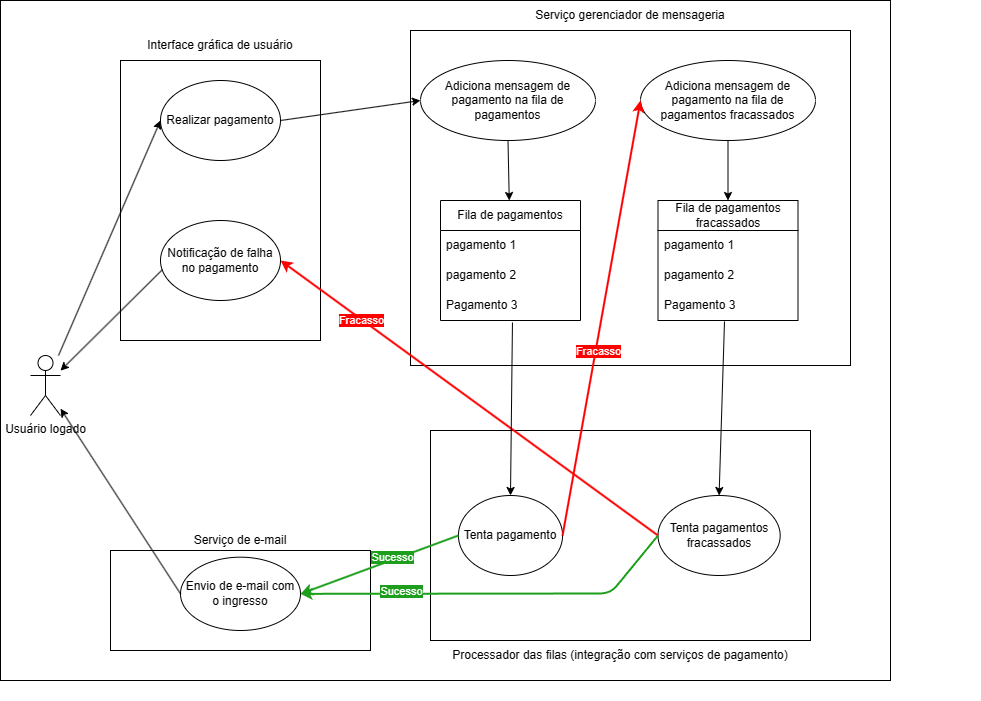

The diagram above was exported from draw.io. Its source (the exported page's mxGraphModel, read from the mxfile embedded in the PNG):
<mxGraphModel dx="1722" dy="626" grid="1" gridSize="10" guides="1" tooltips="1" connect="1" arrows="1" fold="1" page="1" pageScale="1" pageWidth="1100" pageHeight="850" background="none" math="0" shadow="0">
  <root>
    <mxCell id="0" />
    <mxCell id="1" parent="0" />
    <mxCell id="mo4_VqgKiO9UhA6QE51w-69" value="" style="rounded=0;whiteSpace=wrap;html=1;" vertex="1" parent="1">
      <mxGeometry x="70" y="10" width="890" height="680" as="geometry" />
    </mxCell>
    <mxCell id="mo4_VqgKiO9UhA6QE51w-2" value="Usuário logado" style="shape=umlActor;verticalLabelPosition=bottom;verticalAlign=top;html=1;outlineConnect=0;" vertex="1" parent="1">
      <mxGeometry x="100" y="365" width="30" height="60" as="geometry" />
    </mxCell>
    <mxCell id="mo4_VqgKiO9UhA6QE51w-4" value="" style="rounded=0;whiteSpace=wrap;html=1;" vertex="1" parent="1">
      <mxGeometry x="190" y="70" width="200" height="280" as="geometry" />
    </mxCell>
    <mxCell id="mo4_VqgKiO9UhA6QE51w-3" value="Realizar pagamento" style="ellipse;whiteSpace=wrap;html=1;" vertex="1" parent="1">
      <mxGeometry x="230" y="90" width="120" height="80" as="geometry" />
    </mxCell>
    <mxCell id="mo4_VqgKiO9UhA6QE51w-5" value="Interface gráfica de usuário" style="text;html=1;strokeColor=none;fillColor=none;align=center;verticalAlign=middle;whiteSpace=wrap;rounded=0;" vertex="1" parent="1">
      <mxGeometry x="205" y="40" width="170" height="30" as="geometry" />
    </mxCell>
    <mxCell id="mo4_VqgKiO9UhA6QE51w-6" value="" style="endArrow=classic;html=1;rounded=0;entryX=0;entryY=0.5;entryDx=0;entryDy=0;" edge="1" parent="1" source="mo4_VqgKiO9UhA6QE51w-2" target="mo4_VqgKiO9UhA6QE51w-3">
      <mxGeometry width="50" height="50" relative="1" as="geometry">
        <mxPoint x="510" y="300" as="sourcePoint" />
        <mxPoint x="560" y="250" as="targetPoint" />
      </mxGeometry>
    </mxCell>
    <mxCell id="mo4_VqgKiO9UhA6QE51w-7" value="" style="rounded=0;whiteSpace=wrap;html=1;" vertex="1" parent="1">
      <mxGeometry x="480" y="40" width="440" height="335" as="geometry" />
    </mxCell>
    <mxCell id="mo4_VqgKiO9UhA6QE51w-8" value="Serviço gerenciador de mensageria" style="text;html=1;strokeColor=none;fillColor=none;align=center;verticalAlign=middle;whiteSpace=wrap;rounded=0;" vertex="1" parent="1">
      <mxGeometry x="540" y="10" width="320" height="30" as="geometry" />
    </mxCell>
    <mxCell id="mo4_VqgKiO9UhA6QE51w-9" value="Adiciona mensagem de pagamento na fila de pagamentos" style="ellipse;whiteSpace=wrap;html=1;" vertex="1" parent="1">
      <mxGeometry x="490" y="70" width="175" height="80" as="geometry" />
    </mxCell>
    <mxCell id="mo4_VqgKiO9UhA6QE51w-12" value="" style="endArrow=classic;html=1;rounded=0;exitX=1;exitY=0.5;exitDx=0;exitDy=0;entryX=0;entryY=0.5;entryDx=0;entryDy=0;" edge="1" parent="1" source="mo4_VqgKiO9UhA6QE51w-3" target="mo4_VqgKiO9UhA6QE51w-9">
      <mxGeometry width="50" height="50" relative="1" as="geometry">
        <mxPoint x="510" y="300" as="sourcePoint" />
        <mxPoint x="560" y="250" as="targetPoint" />
      </mxGeometry>
    </mxCell>
    <mxCell id="mo4_VqgKiO9UhA6QE51w-13" value="Fila de pagamentos" style="swimlane;fontStyle=0;childLayout=stackLayout;horizontal=1;startSize=30;horizontalStack=0;resizeParent=1;resizeParentMax=0;resizeLast=0;collapsible=1;marginBottom=0;whiteSpace=wrap;html=1;" vertex="1" parent="1">
      <mxGeometry x="510" y="210" width="140" height="120" as="geometry" />
    </mxCell>
    <mxCell id="mo4_VqgKiO9UhA6QE51w-14" value="pagamento 1" style="text;strokeColor=none;fillColor=none;align=left;verticalAlign=middle;spacingLeft=4;spacingRight=4;overflow=hidden;points=[[0,0.5],[1,0.5]];portConstraint=eastwest;rotatable=0;whiteSpace=wrap;html=1;" vertex="1" parent="mo4_VqgKiO9UhA6QE51w-13">
      <mxGeometry y="30" width="140" height="30" as="geometry" />
    </mxCell>
    <mxCell id="mo4_VqgKiO9UhA6QE51w-15" value="pagamento 2" style="text;strokeColor=none;fillColor=none;align=left;verticalAlign=middle;spacingLeft=4;spacingRight=4;overflow=hidden;points=[[0,0.5],[1,0.5]];portConstraint=eastwest;rotatable=0;whiteSpace=wrap;html=1;" vertex="1" parent="mo4_VqgKiO9UhA6QE51w-13">
      <mxGeometry y="60" width="140" height="30" as="geometry" />
    </mxCell>
    <mxCell id="mo4_VqgKiO9UhA6QE51w-16" value="Pagamento 3" style="text;strokeColor=none;fillColor=none;align=left;verticalAlign=middle;spacingLeft=4;spacingRight=4;overflow=hidden;points=[[0,0.5],[1,0.5]];portConstraint=eastwest;rotatable=0;whiteSpace=wrap;html=1;" vertex="1" parent="mo4_VqgKiO9UhA6QE51w-13">
      <mxGeometry y="90" width="140" height="30" as="geometry" />
    </mxCell>
    <mxCell id="mo4_VqgKiO9UhA6QE51w-19" value="Adiciona mensagem de pagamento na fila de pagamentos fracassados" style="ellipse;whiteSpace=wrap;html=1;" vertex="1" parent="1">
      <mxGeometry x="710" y="70" width="175" height="80" as="geometry" />
    </mxCell>
    <mxCell id="mo4_VqgKiO9UhA6QE51w-20" value="Fila de pagamentos fracassados" style="swimlane;fontStyle=0;childLayout=stackLayout;horizontal=1;startSize=30;horizontalStack=0;resizeParent=1;resizeParentMax=0;resizeLast=0;collapsible=1;marginBottom=0;whiteSpace=wrap;html=1;" vertex="1" parent="1">
      <mxGeometry x="727.5" y="210" width="140" height="120" as="geometry" />
    </mxCell>
    <mxCell id="mo4_VqgKiO9UhA6QE51w-21" value="pagamento 1" style="text;strokeColor=none;fillColor=none;align=left;verticalAlign=middle;spacingLeft=4;spacingRight=4;overflow=hidden;points=[[0,0.5],[1,0.5]];portConstraint=eastwest;rotatable=0;whiteSpace=wrap;html=1;" vertex="1" parent="mo4_VqgKiO9UhA6QE51w-20">
      <mxGeometry y="30" width="140" height="30" as="geometry" />
    </mxCell>
    <mxCell id="mo4_VqgKiO9UhA6QE51w-22" value="pagamento 2" style="text;strokeColor=none;fillColor=none;align=left;verticalAlign=middle;spacingLeft=4;spacingRight=4;overflow=hidden;points=[[0,0.5],[1,0.5]];portConstraint=eastwest;rotatable=0;whiteSpace=wrap;html=1;" vertex="1" parent="mo4_VqgKiO9UhA6QE51w-20">
      <mxGeometry y="60" width="140" height="30" as="geometry" />
    </mxCell>
    <mxCell id="mo4_VqgKiO9UhA6QE51w-23" value="Pagamento 3" style="text;strokeColor=none;fillColor=none;align=left;verticalAlign=middle;spacingLeft=4;spacingRight=4;overflow=hidden;points=[[0,0.5],[1,0.5]];portConstraint=eastwest;rotatable=0;whiteSpace=wrap;html=1;" vertex="1" parent="mo4_VqgKiO9UhA6QE51w-20">
      <mxGeometry y="90" width="140" height="30" as="geometry" />
    </mxCell>
    <mxCell id="mo4_VqgKiO9UhA6QE51w-26" value="" style="endArrow=classic;html=1;rounded=0;exitX=0.5;exitY=1;exitDx=0;exitDy=0;" edge="1" parent="1" source="mo4_VqgKiO9UhA6QE51w-9" target="mo4_VqgKiO9UhA6QE51w-13">
      <mxGeometry width="50" height="50" relative="1" as="geometry">
        <mxPoint x="510" y="300" as="sourcePoint" />
        <mxPoint x="560" y="250" as="targetPoint" />
      </mxGeometry>
    </mxCell>
    <mxCell id="mo4_VqgKiO9UhA6QE51w-27" value="" style="endArrow=classic;html=1;rounded=0;exitX=0.5;exitY=1;exitDx=0;exitDy=0;entryX=0.5;entryY=0;entryDx=0;entryDy=0;" edge="1" parent="1" source="mo4_VqgKiO9UhA6QE51w-19" target="mo4_VqgKiO9UhA6QE51w-20">
      <mxGeometry width="50" height="50" relative="1" as="geometry">
        <mxPoint x="510" y="300" as="sourcePoint" />
        <mxPoint x="560" y="250" as="targetPoint" />
      </mxGeometry>
    </mxCell>
    <mxCell id="mo4_VqgKiO9UhA6QE51w-31" value="" style="group" vertex="1" connectable="0" parent="1">
      <mxGeometry x="540" y="430" width="510" height="280" as="geometry" />
    </mxCell>
    <mxCell id="mo4_VqgKiO9UhA6QE51w-28" value="" style="rounded=0;whiteSpace=wrap;html=1;" vertex="1" parent="mo4_VqgKiO9UhA6QE51w-31">
      <mxGeometry x="-40" y="10" width="380" height="210" as="geometry" />
    </mxCell>
    <mxCell id="mo4_VqgKiO9UhA6QE51w-32" value="Tenta pagamento" style="ellipse;whiteSpace=wrap;html=1;" vertex="1" parent="mo4_VqgKiO9UhA6QE51w-31">
      <mxGeometry x="-12.068249999999985" y="74.99999999999999" width="104.12925" height="80" as="geometry" />
    </mxCell>
    <mxCell id="mo4_VqgKiO9UhA6QE51w-30" value="Processador das filas (integração com serviços de pagamento)" style="text;html=1;strokeColor=none;fillColor=none;align=center;verticalAlign=middle;whiteSpace=wrap;rounded=0;" vertex="1" parent="mo4_VqgKiO9UhA6QE51w-31">
      <mxGeometry x="-28.119999999999997" y="220" width="356.25" height="30" as="geometry" />
    </mxCell>
    <mxCell id="mo4_VqgKiO9UhA6QE51w-47" value="Tenta pagamentos fracassados" style="ellipse;whiteSpace=wrap;html=1;" vertex="1" parent="mo4_VqgKiO9UhA6QE51w-31">
      <mxGeometry x="187.50199999999995" y="75" width="122.18325" height="80" as="geometry" />
    </mxCell>
    <mxCell id="mo4_VqgKiO9UhA6QE51w-39" value="" style="group" vertex="1" connectable="0" parent="1">
      <mxGeometry x="180" y="540" width="260" height="120" as="geometry" />
    </mxCell>
    <mxCell id="mo4_VqgKiO9UhA6QE51w-36" value="" style="rounded=0;whiteSpace=wrap;html=1;" vertex="1" parent="mo4_VqgKiO9UhA6QE51w-39">
      <mxGeometry y="20" width="260" height="100.00000000000001" as="geometry" />
    </mxCell>
    <mxCell id="mo4_VqgKiO9UhA6QE51w-37" value="Serviço de e-mail" style="text;html=1;strokeColor=none;fillColor=none;align=center;verticalAlign=middle;whiteSpace=wrap;rounded=0;" vertex="1" parent="mo4_VqgKiO9UhA6QE51w-39">
      <mxGeometry x="35" width="190" height="20" as="geometry" />
    </mxCell>
    <mxCell id="mo4_VqgKiO9UhA6QE51w-40" value="Envio de e-mail com o ingresso" style="ellipse;whiteSpace=wrap;html=1;" vertex="1" parent="mo4_VqgKiO9UhA6QE51w-39">
      <mxGeometry x="70" y="26.67" width="120" height="73.33" as="geometry" />
    </mxCell>
    <mxCell id="mo4_VqgKiO9UhA6QE51w-41" style="edgeStyle=orthogonalEdgeStyle;rounded=0;orthogonalLoop=1;jettySize=auto;html=1;exitX=0.5;exitY=1;exitDx=0;exitDy=0;" edge="1" parent="mo4_VqgKiO9UhA6QE51w-39" source="mo4_VqgKiO9UhA6QE51w-40" target="mo4_VqgKiO9UhA6QE51w-40">
      <mxGeometry relative="1" as="geometry" />
    </mxCell>
    <mxCell id="mo4_VqgKiO9UhA6QE51w-42" value="" style="endArrow=classic;html=1;rounded=0;exitX=0;exitY=0.5;exitDx=0;exitDy=0;entryX=1;entryY=0.5;entryDx=0;entryDy=0;strokeColor=#1D9F1D;strokeWidth=2;" edge="1" parent="1" source="mo4_VqgKiO9UhA6QE51w-32" target="mo4_VqgKiO9UhA6QE51w-40">
      <mxGeometry width="50" height="50" relative="1" as="geometry">
        <mxPoint x="510" y="420" as="sourcePoint" />
        <mxPoint x="560" y="370" as="targetPoint" />
      </mxGeometry>
    </mxCell>
    <mxCell id="mo4_VqgKiO9UhA6QE51w-43" value="Sucesso" style="edgeLabel;html=1;align=center;verticalAlign=middle;resizable=0;points=[];labelBackgroundColor=#1D9F1D;fontColor=#FFFFFF;labelBorderColor=none;" vertex="1" connectable="0" parent="mo4_VqgKiO9UhA6QE51w-42">
      <mxGeometry x="-0.153" y="3" relative="1" as="geometry">
        <mxPoint y="-6" as="offset" />
      </mxGeometry>
    </mxCell>
    <mxCell id="mo4_VqgKiO9UhA6QE51w-44" value="" style="endArrow=classic;html=1;rounded=0;exitX=0;exitY=0.5;exitDx=0;exitDy=0;" edge="1" parent="1" source="mo4_VqgKiO9UhA6QE51w-40" target="mo4_VqgKiO9UhA6QE51w-2">
      <mxGeometry width="50" height="50" relative="1" as="geometry">
        <mxPoint x="510" y="420" as="sourcePoint" />
        <mxPoint x="560" y="370" as="targetPoint" />
      </mxGeometry>
    </mxCell>
    <mxCell id="mo4_VqgKiO9UhA6QE51w-57" value="Notificação de falha no pagamento" style="ellipse;whiteSpace=wrap;html=1;" vertex="1" parent="1">
      <mxGeometry x="230" y="230" width="120" height="80" as="geometry" />
    </mxCell>
    <mxCell id="mo4_VqgKiO9UhA6QE51w-58" value="" style="endArrow=classic;html=1;rounded=0;entryX=1;entryY=0.5;entryDx=0;entryDy=0;exitX=0;exitY=0.5;exitDx=0;exitDy=0;strokeWidth=2;strokeColor=#FF0000;" edge="1" parent="1" source="mo4_VqgKiO9UhA6QE51w-47" target="mo4_VqgKiO9UhA6QE51w-57">
      <mxGeometry width="50" height="50" relative="1" as="geometry">
        <mxPoint x="510" y="420" as="sourcePoint" />
        <mxPoint x="560" y="370" as="targetPoint" />
      </mxGeometry>
    </mxCell>
    <mxCell id="mo4_VqgKiO9UhA6QE51w-61" value="Fracasso" style="edgeLabel;html=1;align=center;verticalAlign=middle;resizable=0;points=[];fontColor=#ffffff;labelBackgroundColor=#FF0000;" vertex="1" connectable="0" parent="mo4_VqgKiO9UhA6QE51w-58">
      <mxGeometry x="-0.1833" y="-2" relative="1" as="geometry">
        <mxPoint x="-144" y="-101" as="offset" />
      </mxGeometry>
    </mxCell>
    <mxCell id="mo4_VqgKiO9UhA6QE51w-59" value="" style="endArrow=classic;html=1;rounded=0;exitX=0.017;exitY=0.613;exitDx=0;exitDy=0;exitPerimeter=0;" edge="1" parent="1" source="mo4_VqgKiO9UhA6QE51w-57" target="mo4_VqgKiO9UhA6QE51w-2">
      <mxGeometry width="50" height="50" relative="1" as="geometry">
        <mxPoint x="510" y="420" as="sourcePoint" />
        <mxPoint x="560" y="370" as="targetPoint" />
      </mxGeometry>
    </mxCell>
    <mxCell id="mo4_VqgKiO9UhA6QE51w-62" value="" style="endArrow=classic;html=1;exitX=0;exitY=0.5;exitDx=0;exitDy=0;entryX=1;entryY=0.5;entryDx=0;entryDy=0;fillColor=#d5e8d4;strokeColor=#1D9F1D;rounded=1;strokeWidth=2;" edge="1" parent="1" source="mo4_VqgKiO9UhA6QE51w-47" target="mo4_VqgKiO9UhA6QE51w-40">
      <mxGeometry width="50" height="50" relative="1" as="geometry">
        <mxPoint x="550" y="500" as="sourcePoint" />
        <mxPoint x="370" y="610" as="targetPoint" />
        <Array as="points">
          <mxPoint x="680" y="603" />
        </Array>
      </mxGeometry>
    </mxCell>
    <mxCell id="mo4_VqgKiO9UhA6QE51w-63" value="Sucesso" style="edgeLabel;html=1;align=center;verticalAlign=middle;resizable=0;points=[];fontColor=#FFFFFF;labelBackgroundColor=#1D9F1D;" vertex="1" connectable="0" parent="mo4_VqgKiO9UhA6QE51w-62">
      <mxGeometry x="0.3175" y="-1" relative="1" as="geometry">
        <mxPoint x="-31" y="-2" as="offset" />
      </mxGeometry>
    </mxCell>
    <mxCell id="mo4_VqgKiO9UhA6QE51w-64" value="" style="endArrow=classic;html=1;rounded=0;exitX=1;exitY=0.5;exitDx=0;exitDy=0;entryX=0;entryY=0.5;entryDx=0;entryDy=0;strokeColor=#FF0000;strokeWidth=2;" edge="1" parent="1" source="mo4_VqgKiO9UhA6QE51w-32" target="mo4_VqgKiO9UhA6QE51w-19">
      <mxGeometry width="50" height="50" relative="1" as="geometry">
        <mxPoint x="510" y="420" as="sourcePoint" />
        <mxPoint x="560" y="370" as="targetPoint" />
        <Array as="points" />
      </mxGeometry>
    </mxCell>
    <mxCell id="mo4_VqgKiO9UhA6QE51w-66" value="Fracasso" style="edgeLabel;html=1;align=center;verticalAlign=middle;resizable=0;points=[];fontColor=#FFFFFF;labelBackgroundColor=#FF0000;" vertex="1" connectable="0" parent="mo4_VqgKiO9UhA6QE51w-64">
      <mxGeometry x="-0.1522" y="-2" relative="1" as="geometry">
        <mxPoint as="offset" />
      </mxGeometry>
    </mxCell>
    <mxCell id="mo4_VqgKiO9UhA6QE51w-65" value="" style="endArrow=classic;html=1;rounded=0;exitX=0.514;exitY=1.067;exitDx=0;exitDy=0;exitPerimeter=0;entryX=0.5;entryY=0;entryDx=0;entryDy=0;" edge="1" parent="1" source="mo4_VqgKiO9UhA6QE51w-16" target="mo4_VqgKiO9UhA6QE51w-32">
      <mxGeometry width="50" height="50" relative="1" as="geometry">
        <mxPoint x="510" y="420" as="sourcePoint" />
        <mxPoint x="560" y="370" as="targetPoint" />
      </mxGeometry>
    </mxCell>
    <mxCell id="mo4_VqgKiO9UhA6QE51w-67" value="" style="endArrow=classic;html=1;rounded=0;exitX=0.475;exitY=1.033;exitDx=0;exitDy=0;exitPerimeter=0;entryX=0.5;entryY=0;entryDx=0;entryDy=0;" edge="1" parent="1" source="mo4_VqgKiO9UhA6QE51w-23" target="mo4_VqgKiO9UhA6QE51w-47">
      <mxGeometry width="50" height="50" relative="1" as="geometry">
        <mxPoint x="510" y="420" as="sourcePoint" />
        <mxPoint x="560" y="370" as="targetPoint" />
      </mxGeometry>
    </mxCell>
  </root>
</mxGraphModel>